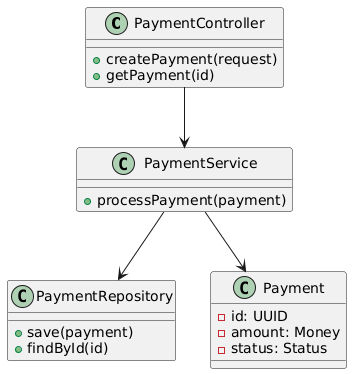

The diagram above was rendered by PlantUML. Its source (embedded in the PNG):
@startuml
class PaymentController {
  +createPayment(request)
  +getPayment(id)
}
class PaymentService {
  +processPayment(payment)
}
class PaymentRepository {
  +save(payment)
  +findById(id)
}
class Payment {
  -id: UUID
  -amount: Money
  -status: Status
}
PaymentController --> PaymentService
PaymentService --> PaymentRepository
PaymentService --> Payment
@enduml